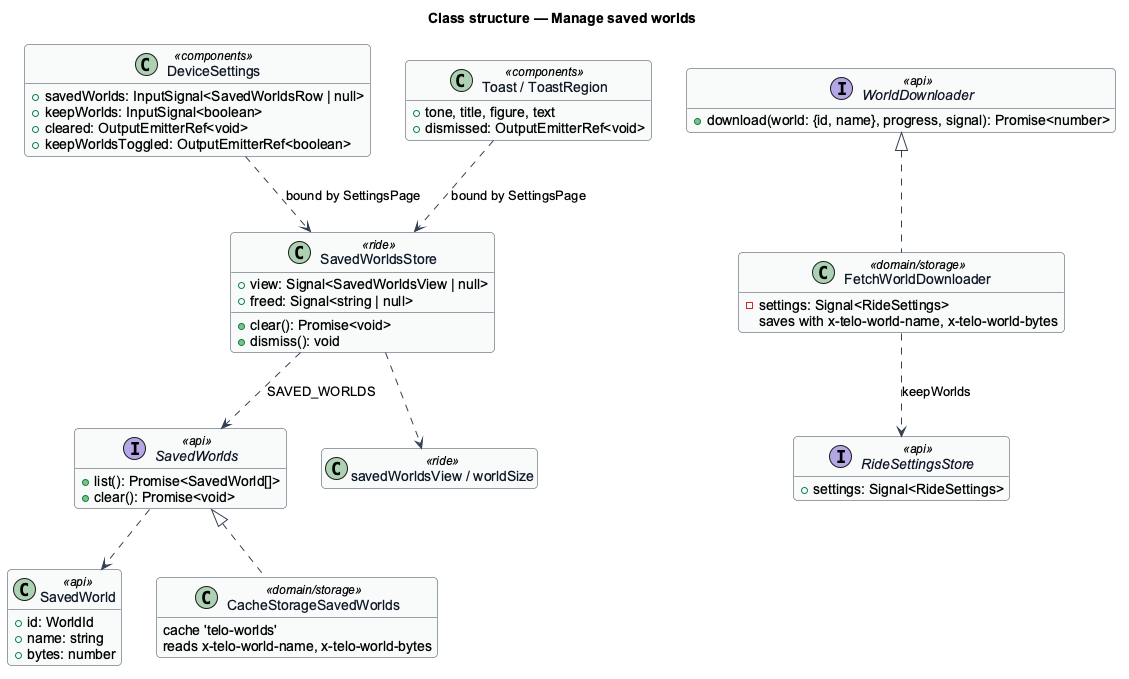

The diagram above was rendered by PlantUML. Its source (embedded in the PNG):
@startuml
' --- shared skin header ---
skinparam backgroundColor #FFFFFF
skinparam shadowing false
skinparam roundcorner 8
skinparam defaultFontName Arial
skinparam ArrowColor #344054
skinparam class {
  BorderColor #344054
  FontColor #101828
  BackgroundColor #F9FAFB
}
' --------------------------
hide empty members
title Class structure — Manage saved worlds
class SavedWorld <<api>> {
  +id: WorldId
  +name: string
  +bytes: number
}
interface SavedWorlds <<api>> {
  +list(): Promise<SavedWorld[]>
  +clear(): Promise<void>
}
interface WorldDownloader <<api>> {
  +download(world: {id, name}, progress, signal): Promise<number>
}
class CacheStorageSavedWorlds <<domain/storage>> {
  cache 'telo-worlds'
  reads x-telo-world-name, x-telo-world-bytes
}
class FetchWorldDownloader <<domain/storage>> {
  -settings: Signal<RideSettings>
  saves with x-telo-world-name, x-telo-world-bytes
}
class SavedWorldsStore <<ride>> {
  +view: Signal<SavedWorldsView | null>
  +freed: Signal<string | null>
  +clear(): Promise<void>
  +dismiss(): void
}
class "savedWorldsView / worldSize" as words <<ride>>
interface RideSettingsStore <<api>> {
  +settings: Signal<RideSettings>
}
class DeviceSettings <<components>> {
  +savedWorlds: InputSignal<SavedWorldsRow | null>
  +keepWorlds: InputSignal<boolean>
  +cleared: OutputEmitterRef<void>
  +keepWorldsToggled: OutputEmitterRef<boolean>
}
class "Toast / ToastRegion" as toast <<components>> {
  +tone, title, figure, text
  +dismissed: OutputEmitterRef<void>
}
SavedWorlds <|.. CacheStorageSavedWorlds
WorldDownloader <|.. FetchWorldDownloader
SavedWorlds ..> SavedWorld
SavedWorldsStore ..> SavedWorlds : SAVED_WORLDS
SavedWorldsStore ..> words
FetchWorldDownloader ..> RideSettingsStore : keepWorlds
DeviceSettings ..> SavedWorldsStore : bound by SettingsPage
toast ..> SavedWorldsStore : bound by SettingsPage
@enduml